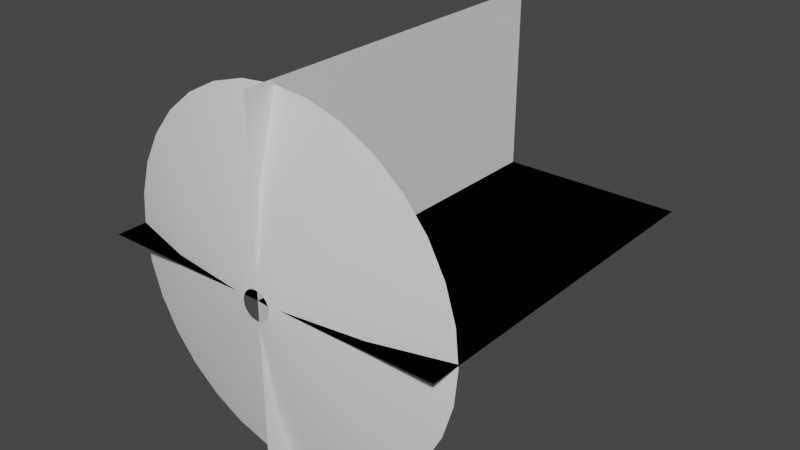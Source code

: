 # Source: MC_blend.blend  (saved by Blender 3.4.6; exported with 4.5.12 LTS)
import bpy
from mathutils import Matrix  # noqa: F401  (used for matrix-valued properties, if any)

bpy.ops.wm.read_factory_settings(use_empty=True)
scene = bpy.context.scene
scene.name = 'Scene'

# ---- node groups
ng_auto_smooth = bpy.data.node_groups.new('Auto Smooth', 'GeometryNodeTree')
_s = ng_auto_smooth.interface.new_socket(name='Geometry', in_out='OUTPUT', socket_type='NodeSocketGeometry')
_s = ng_auto_smooth.interface.new_socket(name='Geometry', in_out='INPUT', socket_type='NodeSocketGeometry')
_s = ng_auto_smooth.interface.new_socket(name='Angle', in_out='INPUT', socket_type='NodeSocketFloat')
_s.subtype = 'ANGLE'
_s.min_value = 0.0
_s.max_value = 3.142
ng_auto_smooth.is_modifier = True
_N = ng_auto_smooth.nodes; _L = ng_auto_smooth.links
n0 = _N.new('NodeGroupOutput'); n0.name = 'Group Output'; n0.location = (480, -100)
n1 = _N.new('NodeGroupInput'); n1.name = 'Group Input'; n1.location = (-420, -300)
n2 = _N.new('NodeGroupInput'); n2.name = 'Group Input.001'; n2.location = (-60, -100)
n3 = _N.new('GeometryNodeSetShadeSmooth'); n3.name = 'Set Shade Smooth'; n3.location = (120, -100)
n3.domain = 'EDGE'
n4 = _N.new('GeometryNodeSetShadeSmooth'); n4.name = 'Set Shade Smooth.001'; n4.location = (300, -100)
n5 = _N.new('GeometryNodeInputMeshEdgeAngle'); n5.name = 'Edge Angle'; n5.location = (-420, -220)
n6 = _N.new('GeometryNodeInputEdgeSmooth'); n6.name = 'Is Edge Smooth'; n6.location = (-60, -160)
n7 = _N.new('GeometryNodeInputShadeSmooth'); n7.name = 'Is Face Smooth'; n7.location = (-240, -340)
n8 = _N.new('FunctionNodeBooleanMath'); n8.name = 'Boolean Math'; n8.location = (-60, -220)
n9 = _N.new('FunctionNodeCompare'); n9.name = 'Compare'; n9.location = (-240, -180)
n9.operation = 'LESS_EQUAL'
_L.new(n5.outputs[0], n9.inputs[0])
_L.new(n4.outputs[0], n0.inputs[0])
_L.new(n1.outputs[1], n9.inputs[1])
_L.new(n9.outputs[0], n8.inputs[0])
_L.new(n7.outputs[0], n8.inputs[1])
_L.new(n2.outputs[0], n3.inputs[0])
_L.new(n6.outputs[0], n3.inputs[1])
_L.new(n3.outputs[0], n4.inputs[0])
_L.new(n8.outputs[0], n3.inputs[2])
n0.is_active_output = True

# ---- world
world_world = bpy.data.worlds.new('World'); scene.world = world_world
world_world.use_nodes = True; world_world.node_tree.nodes.clear()
_N = world_world.node_tree.nodes; _L = world_world.node_tree.links
n0 = _N.new('ShaderNodeOutputWorld'); n0.name = 'World Output'; n0.location = (300, 300)
n1 = _N.new('ShaderNodeBackground'); n1.name = 'Background'; n1.location = (10, 300)
n1.inputs[0].default_value = (0.05088, 0.05088, 0.05088, 1.0)
_L.new(n1.outputs[0], n0.inputs[0])
n0.is_active_output = True
world_world.color = (0.05088, 0.05088, 0.05088)
world_world.use_sun_shadow = False
world_world.sun_shadow_jitter_overblur = 0.0

# ---- meshes
me_circle = bpy.data.meshes.new('Circle')
me_circle.from_pydata([(-0.005355, 1.025, 0.1722), (-0.2004, 1.005, 0.1722), (-0.388, 0.9486, 0.1722), (-0.5609, 0.8562, 0.1722), (-0.7125, 0.7318, 0.1722), (-0.8368, 0.5803, 0.1722), (-0.9292, 0.4074, 0.1722), (-0.9861, 0.2198, 0.1722), (-1.005, 0.02468, 0.1722), (-0.9861, -0.1704, 0.1722), (-0.9292, -0.358, 0.1722), (-0.8368, -0.5309, 0.1722), (-0.7125, -0.6824, 0.1722), (-0.5609, -0.8068, 0.1722), (-0.388, -0.8992, 0.1722), (-0.2004, -0.9561, 0.1722), (-0.005355, -0.9753, 0.1722), (0.1897, -0.9561, 0.1722), (0.3773, -0.8992, 0.1722), (0.5502, -0.8068, 0.1722), (0.7018, -0.6824, 0.1722), (0.8261, -0.5309, 0.1722), (0.9185, -0.358, 0.1722), (0.9754, -0.1704, 0.1722), (0.9946, 0.02468, 0.1722), (0.9754, 0.2198, 0.1722), (0.9185, 0.4074, 0.1722), (0.8261, 0.5803, 0.1722), (0.7018, 0.7318, 0.1722), (0.5502, 0.8562, 0.1722), (0.3773, 0.9486, 0.1722), (0.1897, 1.005, 0.1722), (-0.005355, 0.106, -0.007317), (-0.02122, 0.1044, -0.007317), (-0.03648, 0.09982, -0.007317), (-0.05054, 0.0923, -0.007317), (-0.06286, 0.08219, -0.007317), (-0.07298, 0.06987, -0.007317), (-0.08049, 0.05581, -0.007317), (-0.08512, 0.04055, -0.007317), (-0.08668, 0.02468, -0.007317), (-0.08512, 0.008818, -0.007317), (-0.08049, -0.006439, -0.007317), (-0.07298, -0.0205, -0.007317), (-0.06286, -0.03282, -0.007317), (-0.05054, -0.04294, -0.007317), (-0.03648, -0.05045, -0.007317), (-0.02122, -0.05508, -0.007317), (-0.005355, -0.05664, -0.007317), (0.01051, -0.05508, -0.007317), (0.02577, -0.05045, -0.007317), (0.03983, -0.04294, -0.007317), (0.05215, -0.03282, -0.007317), (0.06226, -0.0205, -0.007317), (0.06978, -0.006439, -0.007317), (0.07441, 0.008818, -0.007317), (0.07597, 0.02468, -0.007317), (0.07441, 0.04055, -0.007317), (0.06978, 0.05581, -0.007317), (0.06226, 0.06987, -0.007317), (0.05215, 0.08219, -0.007317), (0.03983, 0.0923, -0.007317), (0.02577, 0.09982, -0.007317), (0.01051, 0.1044, -0.007317), (-0.4256, 0.445, 0.05944), (-0.4996, 0.3549, 0.05944), (0.1106, 0.6076, 0.05944), (-0.005355, 0.6191, 0.05944), (0.2221, -0.5244, 0.05944), (0.3249, -0.4695, 0.05944), (-0.5545, 0.2521, 0.05944), (0.4149, -0.3956, 0.05944), (-0.5883, 0.1406, 0.05944), (0.4888, -0.3055, 0.05944), (-0.5997, 0.02468, 0.05944), (0.5438, -0.2028, 0.05944), (-0.5883, -0.09127, 0.05944), (0.5776, -0.09127, 0.05944), (-0.5545, -0.2028, 0.05944), (0.589, 0.02468, 0.05944), (-0.4996, -0.3055, 0.05944), (0.5776, 0.1406, 0.05944), (-0.4256, -0.3956, 0.05944), (0.5438, 0.2521, 0.05944), (-0.3356, -0.4695, 0.05944), (0.4888, 0.3549, 0.05944), (-0.2328, -0.5244, 0.05944), (-0.1213, 0.6076, 0.05944), (0.4149, 0.445, 0.05944), (-0.1213, -0.5583, 0.05944), (-0.2328, 0.5738, 0.05944), (0.3249, 0.5189, 0.05944), (-0.005355, -0.5697, 0.05944), (-0.3356, 0.5189, 0.05944), (0.2221, 0.5738, 0.05944), (0.1106, -0.5583, 0.05944)], [], [(65, 64, 36, 37), (67, 66, 63, 32), (69, 68, 50, 51), (70, 65, 37, 38), (71, 69, 51, 52), (72, 70, 38, 39), (73, 71, 52, 53), (74, 72, 39, 40), (75, 73, 53, 54), (76, 74, 40, 41), (77, 75, 54, 55), (78, 76, 41, 42), (79, 77, 55, 56), (80, 78, 42, 43), (81, 79, 56, 57), (82, 80, 43, 44), (83, 81, 57, 58), (84, 82, 44, 45), (85, 83, 58, 59), (86, 84, 45, 46), (87, 67, 32, 33), (88, 85, 59, 60), (89, 86, 46, 47), (90, 87, 33, 34), (91, 88, 60, 61), (92, 89, 47, 48), (93, 90, 34, 35), (94, 91, 61, 62), (95, 92, 48, 49), (64, 93, 35, 36), (66, 94, 62, 63), (68, 95, 49, 50), (18, 17, 95, 68), (31, 30, 94, 66), (4, 3, 93, 64), (17, 16, 92, 95), (30, 29, 91, 94), (3, 2, 90, 93), (16, 15, 89, 92), (29, 28, 88, 91), (2, 1, 87, 90), (15, 14, 86, 89), (28, 27, 85, 88), (1, 0, 67, 87), (14, 13, 84, 86), (27, 26, 83, 85), (13, 12, 82, 84), (26, 25, 81, 83), (12, 11, 80, 82), (25, 24, 79, 81), (11, 10, 78, 80), (24, 23, 77, 79), (10, 9, 76, 78), (23, 22, 75, 77), (9, 8, 74, 76), (22, 21, 73, 75), (8, 7, 72, 74), (21, 20, 71, 73), (7, 6, 70, 72), (20, 19, 69, 71), (6, 5, 65, 70), (19, 18, 68, 69), (0, 31, 66, 67), (5, 4, 64, 65)])
me_circle.polygons.foreach_set('use_smooth', [True] * 64)
_uv = me_circle.uv_layers.new(name='UVКарта')
_uv.uv.foreach_set('vector', [0.7813, 0.441, 0.7501, 0.441, 0.7501, 0.9989, 0.7813, 0.9989, 0.6251, 0.441, 0.5939, 0.441, 0.5939, 0.9989, 0.6251, 0.9989, 0.219, 0.441, 0.1878, 0.441, 0.1878, 0.9989, 0.219, 0.9989, 0.8126, 0.441, 0.7813, 0.441, 0.7813, 0.9989, 0.8126, 0.9989, 0.2503, 0.441, 0.219, 0.441, 0.219, 0.9989, 0.2503, 0.9989, 0.8438, 0.441, 0.8126, 0.441, 0.8126, 0.9989, 0.8438, 0.9989, 0.2815, 0.441, 0.2503, 0.441, 0.2503, 0.9989, 0.2815, 0.9989, 0.875, 0.441, 0.8438, 0.441, 0.8438, 0.9989, 0.875, 0.9989, 0.3127, 0.441, 0.2815, 0.441, 0.2815, 0.9989, 0.3127, 0.9989, 0.9063, 0.441, 0.875, 0.441, 0.875, 0.9989, 0.9063, 0.9989, 0.344, 0.441, 0.3127, 0.441, 0.3127, 0.9989, 0.344, 0.9989, 0.9375, 0.441, 0.9063, 0.441, 0.9063, 0.9989, 0.9375, 0.9989, 0.3752, 0.441, 0.344, 0.441, 0.344, 0.9989, 0.3752, 0.9989, 0.9688, 0.441, 0.9375, 0.441, 0.9375, 0.9989, 0.9688, 0.9989, 0.4065, 0.441, 0.3752, 0.441, 0.3752, 0.9989, 0.4065, 0.9989, 1.0, 0.441, 0.9688, 0.441, 0.9688, 0.9989, 1.0, 0.9989, 0.4377, 0.441, 0.4065, 0.441, 0.4065, 0.9989, 0.4377, 0.9989, 0.03159, 0.441, 0.0003476, 0.441, 0.0003477, 0.9989, 0.03159, 0.9989, 0.4689, 0.441, 0.4377, 0.441, 0.4377, 0.9989, 0.4689, 0.9989, 0.06283, 0.441, 0.03159, 0.441, 0.03159, 0.9989, 0.06283, 0.9989, 0.6564, 0.441, 0.6251, 0.441, 0.6251, 0.9989, 0.6564, 0.9989, 0.5002, 0.441, 0.4689, 0.441, 0.4689, 0.9989, 0.5002, 0.9989, 0.09406, 0.441, 0.06283, 0.441, 0.06283, 0.9989, 0.09407, 0.9989, 0.6876, 0.441, 0.6564, 0.441, 0.6564, 0.9989, 0.6876, 0.9989, 0.5314, 0.441, 0.5002, 0.441, 0.5002, 0.9989, 0.5314, 0.9989, 0.1253, 0.441, 0.09406, 0.441, 0.09407, 0.9989, 0.1253, 0.9989, 0.7188, 0.441, 0.6876, 0.441, 0.6876, 0.9989, 0.7188, 0.9989, 0.5627, 0.441, 0.5314, 0.441, 0.5314, 0.9989, 0.5627, 0.9989, 0.1565, 0.441, 0.1253, 0.441, 0.1253, 0.9989, 0.1565, 0.9989, 0.7501, 0.441, 0.7188, 0.441, 0.7188, 0.9989, 0.7501, 0.9989, 0.5939, 0.441, 0.5627, 0.441, 0.5627, 0.9989, 0.5939, 0.9989, 0.1878, 0.441, 0.1565, 0.441, 0.1565, 0.9989, 0.1878, 0.9989, 0.1878, 2.682e-07, 0.1565, 2.682e-07, 0.1565, 0.441, 0.1878, 0.441, 0.5939, 1.49e-07, 0.5627, 1.788e-07, 0.5627, 0.441, 0.5939, 0.441, 0.7501, 1.192e-07, 0.7188, 8.941e-08, 0.7188, 0.441, 0.7501, 0.441, 0.1565, 2.682e-07, 0.1253, 2.98e-07, 0.1253, 0.441, 0.1565, 0.441, 0.5627, 1.788e-07, 0.5314, 1.49e-07, 0.5314, 0.441, 0.5627, 0.441, 0.7188, 8.941e-08, 0.6876, 1.49e-07, 0.6876, 0.441, 0.7188, 0.441, 0.1253, 2.98e-07, 0.09406, 2.682e-07, 0.09406, 0.441, 0.1253, 0.441, 0.5314, 1.49e-07, 0.5002, 1.788e-07, 0.5002, 0.441, 0.5314, 0.441, 0.6876, 1.49e-07, 0.6564, 1.192e-07, 0.6564, 0.441, 0.6876, 0.441, 0.09406, 2.682e-07, 0.06283, 2.98e-07, 0.06283, 0.441, 0.09406, 0.441, 0.5002, 1.788e-07, 0.4689, 1.788e-07, 0.4689, 0.441, 0.5002, 0.441, 0.6564, 1.192e-07, 0.6251, 1.192e-07, 0.6251, 0.441, 0.6564, 0.441, 0.06283, 2.98e-07, 0.03159, 2.98e-07, 0.03159, 0.441, 0.06283, 0.441, 0.4689, 1.788e-07, 0.4377, 1.788e-07, 0.4377, 0.441, 0.4689, 0.441, 0.03159, 2.98e-07, 0.0003474, 3.576e-07, 0.0003476, 0.441, 0.03159, 0.441, 0.4377, 1.788e-07, 0.4065, 1.788e-07, 0.4065, 0.441, 0.4377, 0.441, 1.0, 0.0, 0.9688, 2.98e-08, 0.9688, 0.441, 1.0, 0.441, 0.4065, 1.788e-07, 0.3752, 2.384e-07, 0.3752, 0.441, 0.4065, 0.441, 0.9688, 2.98e-08, 0.9375, 5.96e-08, 0.9375, 0.441, 0.9688, 0.441, 0.3752, 2.384e-07, 0.344, 2.086e-07, 0.344, 0.441, 0.3752, 0.441, 0.9375, 5.96e-08, 0.9063, 5.96e-08, 0.9063, 0.441, 0.9375, 0.441, 0.344, 2.086e-07, 0.3127, 2.086e-07, 0.3127, 0.441, 0.344, 0.441, 0.9063, 5.96e-08, 0.875, 5.96e-08, 0.875, 0.441, 0.9063, 0.441, 0.3127, 2.086e-07, 0.2815, 2.384e-07, 0.2815, 0.441, 0.3127, 0.441, 0.875, 5.96e-08, 0.8438, 5.96e-08, 0.8438, 0.441, 0.875, 0.441, 0.2815, 2.384e-07, 0.2503, 2.384e-07, 0.2503, 0.441, 0.2815, 0.441, 0.8438, 5.96e-08, 0.8126, 8.941e-08, 0.8126, 0.441, 0.8438, 0.441, 0.2503, 2.384e-07, 0.219, 2.682e-07, 0.219, 0.441, 0.2503, 0.441, 0.8126, 8.941e-08, 0.7813, 5.96e-08, 0.7813, 0.441, 0.8126, 0.441, 0.219, 2.682e-07, 0.1878, 2.682e-07, 0.1878, 0.441, 0.219, 0.441, 0.6251, 1.192e-07, 0.5939, 1.49e-07, 0.5939, 0.441, 0.6251, 0.441, 0.7813, 5.96e-08, 0.7501, 1.192e-07, 0.7501, 0.441, 0.7813, 0.441])
_ca = me_circle.color_attributes.new('Цвет', 'BYTE_COLOR', 'CORNER')
_ca.data.foreach_set('color', [1.0, 1.0, 1.0, 1.0, 1.0, 1.0, 1.0, 1.0, 1.0, 1.0, 1.0, 1.0, 1.0, 1.0, 1.0, 1.0, 1.0, 1.0, 1.0, 1.0, 1.0, 1.0, 1.0, 1.0, 1.0, 1.0, 1.0, 1.0, 1.0, 1.0, 1.0, 1.0, 1.0, 1.0, 1.0, 1.0, 1.0, 1.0, 1.0, 1.0, 1.0, 1.0, 1.0, 1.0, 1.0, 1.0, 1.0, 1.0, 1.0, 1.0, 1.0, 1.0, 1.0, 1.0, 1.0, 1.0, 1.0, 1.0, 1.0, 1.0, 1.0, 1.0, 1.0, 1.0, 1.0, 1.0, 1.0, 1.0, 1.0, 1.0, 1.0, 1.0, 1.0, 1.0, 1.0, 1.0, 1.0, 1.0, 1.0, 1.0, 1.0, 1.0, 1.0, 1.0, 1.0, 1.0, 1.0, 1.0, 1.0, 1.0, 1.0, 1.0, 1.0, 1.0, 1.0, 1.0, 1.0, 1.0, 1.0, 1.0, 1.0, 1.0, 1.0, 1.0, 1.0, 1.0, 1.0, 1.0, 1.0, 1.0, 1.0, 1.0, 1.0, 1.0, 1.0, 1.0, 1.0, 1.0, 1.0, 1.0, 1.0, 1.0, 1.0, 1.0, 1.0, 1.0, 1.0, 1.0, 1.0, 1.0, 1.0, 1.0, 1.0, 1.0, 1.0, 1.0, 1.0, 1.0, 1.0, 1.0, 1.0, 1.0, 1.0, 1.0, 1.0, 1.0, 1.0, 1.0, 1.0, 1.0, 1.0, 1.0, 1.0, 1.0, 1.0, 1.0, 1.0, 1.0, 1.0, 1.0, 1.0, 1.0, 1.0, 1.0, 1.0, 1.0, 1.0, 1.0, 1.0, 1.0, 1.0, 1.0, 1.0, 1.0, 1.0, 1.0, 1.0, 1.0, 1.0, 1.0, 1.0, 1.0, 1.0, 1.0, 1.0, 1.0, 1.0, 1.0, 1.0, 1.0, 1.0, 1.0, 1.0, 1.0, 1.0, 1.0, 1.0, 1.0, 1.0, 1.0, 1.0, 1.0, 1.0, 1.0, 1.0, 1.0, 1.0, 1.0, 1.0, 1.0, 1.0, 1.0, 1.0, 1.0, 1.0, 1.0, 1.0, 1.0, 1.0, 1.0, 1.0, 1.0, 1.0, 1.0, 1.0, 1.0, 1.0, 1.0, 1.0, 1.0, 1.0, 1.0, 1.0, 1.0, 1.0, 1.0, 1.0, 1.0, 1.0, 1.0, 1.0, 1.0, 1.0, 1.0, 1.0, 1.0, 1.0, 1.0, 1.0, 1.0, 1.0, 1.0, 1.0, 1.0, 1.0, 1.0, 1.0, 1.0, 1.0, 1.0, 1.0, 1.0, 1.0, 1.0, 1.0, 1.0, 1.0, 1.0, 1.0, 1.0, 1.0, 1.0, 1.0, 1.0, 1.0, 1.0, 1.0, 1.0, 1.0, 1.0, 1.0, 1.0, 1.0, 1.0, 1.0, 1.0, 1.0, 1.0, 1.0, 1.0, 1.0, 1.0, 1.0, 1.0, 1.0, 1.0, 1.0, 1.0, 1.0, 1.0, 1.0, 1.0, 1.0, 1.0, 1.0, 1.0, 1.0, 1.0, 1.0, 1.0, 1.0, 1.0, 1.0, 1.0, 1.0, 1.0, 1.0, 1.0, 1.0, 1.0, 1.0, 1.0, 1.0, 1.0, 1.0, 1.0, 1.0, 1.0, 1.0, 1.0, 1.0, 1.0, 1.0, 1.0, 1.0, 1.0, 1.0, 1.0, 1.0, 1.0, 1.0, 1.0, 1.0, 1.0, 1.0, 1.0, 1.0, 1.0, 1.0, 1.0, 1.0, 1.0, 1.0, 1.0, 1.0, 1.0, 1.0, 1.0, 1.0, 1.0, 1.0, 1.0, 1.0, 1.0, 1.0, 1.0, 1.0, 1.0, 1.0, 1.0, 1.0, 1.0, 1.0, 1.0, 1.0, 1.0, 1.0, 1.0, 1.0, 1.0, 1.0, 1.0, 1.0, 1.0, 1.0, 1.0, 1.0, 1.0, 1.0, 1.0, 1.0, 1.0, 1.0, 1.0, 1.0, 1.0, 1.0, 1.0, 1.0, 1.0, 1.0, 1.0, 1.0, 1.0, 1.0, 1.0, 1.0, 1.0, 1.0, 1.0, 1.0, 1.0, 1.0, 1.0, 1.0, 1.0, 1.0, 1.0, 1.0, 1.0, 1.0, 1.0, 1.0, 1.0, 1.0, 1.0, 1.0, 1.0, 1.0, 1.0, 1.0, 1.0, 1.0, 1.0, 1.0, 1.0, 1.0, 1.0, 1.0, 1.0, 1.0, 1.0, 1.0, 1.0, 1.0, 1.0, 1.0, 1.0, 1.0, 1.0, 1.0, 1.0, 1.0, 1.0, 1.0, 1.0, 1.0, 1.0, 1.0, 1.0, 1.0, 1.0, 1.0, 1.0, 1.0, 1.0, 1.0, 1.0, 1.0, 1.0, 1.0, 1.0, 1.0, 1.0, 1.0, 1.0, 1.0, 1.0, 1.0, 1.0, 1.0, 1.0, 1.0, 1.0, 1.0, 1.0, 1.0, 1.0, 1.0, 1.0, 1.0, 1.0, 1.0, 1.0, 1.0, 1.0, 1.0, 1.0, 1.0, 1.0, 1.0, 1.0, 1.0, 1.0, 1.0, 1.0, 1.0, 1.0, 1.0, 1.0, 1.0, 1.0, 1.0, 1.0, 1.0, 1.0, 1.0, 1.0, 1.0, 1.0, 1.0, 1.0, 1.0, 1.0, 1.0, 1.0, 1.0, 1.0, 1.0, 1.0, 1.0, 1.0, 1.0, 1.0, 1.0, 1.0, 1.0, 1.0, 1.0, 1.0, 1.0, 1.0, 1.0, 1.0, 1.0, 1.0, 1.0, 1.0, 1.0, 1.0, 1.0, 1.0, 1.0, 1.0, 1.0, 1.0, 1.0, 1.0, 1.0, 1.0, 1.0, 1.0, 1.0, 1.0, 1.0, 1.0, 1.0, 1.0, 1.0, 1.0, 1.0, 1.0, 1.0, 1.0, 1.0, 1.0, 1.0, 1.0, 1.0, 1.0, 1.0, 1.0, 1.0, 1.0, 1.0, 1.0, 1.0, 1.0, 1.0, 1.0, 1.0, 1.0, 1.0, 1.0, 1.0, 1.0, 1.0, 1.0, 1.0, 1.0, 1.0, 1.0, 1.0, 1.0, 1.0, 1.0, 1.0, 1.0, 1.0, 1.0, 1.0, 1.0, 1.0, 1.0, 1.0, 1.0, 1.0, 1.0, 1.0, 1.0, 1.0, 1.0, 1.0, 1.0, 1.0, 1.0, 1.0, 1.0, 1.0, 1.0, 1.0, 1.0, 1.0, 1.0, 1.0, 1.0, 1.0, 1.0, 1.0, 1.0, 1.0, 1.0, 1.0, 1.0, 1.0, 1.0, 1.0, 1.0, 1.0, 1.0, 1.0, 1.0, 1.0, 1.0, 1.0, 1.0, 1.0, 1.0, 1.0, 1.0, 1.0, 1.0, 1.0, 1.0, 1.0, 1.0, 1.0, 1.0, 1.0, 1.0, 1.0, 1.0, 1.0, 1.0, 1.0, 1.0, 1.0, 1.0, 1.0, 1.0, 1.0, 1.0, 1.0, 1.0, 1.0, 1.0, 1.0, 1.0, 1.0, 1.0, 1.0, 1.0, 1.0, 1.0, 1.0, 1.0, 1.0, 1.0, 1.0, 1.0, 1.0, 1.0, 1.0, 1.0, 1.0, 1.0, 1.0, 1.0, 1.0, 1.0, 1.0, 1.0, 1.0, 1.0, 1.0, 1.0, 1.0, 1.0, 1.0, 1.0, 1.0, 1.0, 1.0, 1.0, 1.0, 1.0, 1.0, 1.0, 1.0, 1.0, 1.0, 1.0, 1.0, 1.0, 1.0, 1.0, 1.0, 1.0, 1.0, 1.0, 1.0, 1.0, 1.0, 1.0, 1.0, 1.0, 1.0, 1.0, 1.0, 1.0, 1.0, 1.0, 1.0, 1.0, 1.0, 1.0, 1.0, 1.0, 1.0, 1.0, 1.0, 1.0, 1.0, 1.0, 1.0, 1.0, 1.0, 1.0, 1.0, 1.0, 1.0, 1.0, 1.0, 1.0, 1.0, 1.0, 1.0, 1.0, 1.0, 1.0, 1.0, 1.0, 1.0, 1.0, 1.0, 1.0, 1.0, 1.0, 1.0, 1.0, 1.0, 1.0, 1.0, 1.0, 1.0, 1.0, 1.0, 1.0, 1.0, 1.0, 1.0, 1.0, 1.0, 1.0, 1.0, 1.0, 1.0, 1.0, 1.0, 1.0, 1.0, 1.0, 1.0, 1.0, 1.0, 1.0, 1.0, 1.0, 1.0, 1.0, 1.0, 1.0, 1.0, 1.0, 1.0, 1.0, 1.0, 1.0, 1.0, 1.0, 1.0, 1.0, 1.0, 1.0, 1.0, 1.0, 1.0, 1.0, 1.0, 1.0, 1.0, 1.0, 1.0, 1.0, 1.0, 1.0, 1.0, 1.0, 1.0, 1.0, 1.0, 1.0, 1.0, 1.0, 1.0, 1.0, 1.0, 1.0, 1.0, 1.0, 1.0, 1.0, 1.0, 1.0, 1.0, 1.0, 1.0, 1.0, 1.0, 1.0, 1.0, 1.0, 1.0, 1.0, 1.0, 1.0, 1.0, 1.0, 1.0, 1.0, 1.0, 1.0, 1.0, 1.0, 1.0, 1.0, 1.0, 1.0, 1.0, 1.0, 1.0, 1.0, 1.0, 1.0, 1.0, 1.0, 1.0, 1.0, 1.0, 1.0, 1.0, 1.0, 1.0, 1.0, 1.0, 1.0, 1.0, 1.0, 1.0, 1.0, 1.0, 1.0, 1.0, 1.0, 1.0, 1.0, 1.0, 1.0, 1.0, 1.0, 1.0, 1.0, 1.0, 1.0, 1.0, 1.0, 1.0, 1.0, 1.0, 1.0, 1.0, 1.0, 1.0, 1.0, 1.0, 1.0, 1.0, 1.0, 1.0, 1.0, 1.0, 1.0, 1.0, 1.0, 1.0, 1.0, 1.0, 1.0, 1.0, 1.0, 1.0, 1.0, 1.0, 1.0, 1.0, 1.0, 1.0, 1.0, 1.0, 1.0, 1.0, 1.0, 1.0, 1.0, 1.0, 1.0, 1.0, 1.0, 1.0, 1.0, 1.0, 1.0, 1.0, 1.0, 1.0, 1.0, 1.0, 1.0, 1.0, 1.0, 1.0, 1.0, 1.0, 1.0, 1.0, 1.0, 1.0, 1.0, 1.0, 1.0, 1.0, 1.0, 1.0, 1.0, 1.0, 1.0, 1.0, 1.0, 1.0, 1.0, 1.0, 1.0, 1.0, 1.0, 1.0, 1.0, 1.0, 1.0, 1.0, 1.0, 1.0, 1.0, 1.0, 1.0, 1.0, 1.0, 1.0, 1.0, 1.0, 1.0, 1.0, 1.0, 1.0, 1.0])
me_circle.update()
me_plane = bpy.data.meshes.new('plane')
me_plane.from_pydata([(-1.0, -5.96e-08, 0.0), (1.0, -5.96e-08, 0.0), (-1.0, 2.0, 0.0), (1.0, 2.0, 0.0), (-1.0, -5.96e-08, 0.0), (1.0, -5.96e-08, 0.0), (-1.0, 2.0, 0.0), (1.0, 2.0, 0.0), (-5.96e-08, -5.96e-08, -1.0), (5.96e-08, -5.96e-08, 1.0), (-5.96e-08, 2.0, -1.0), (5.96e-08, 2.0, 1.0)], [], [(0, 1, 3, 2), (4, 5, 7, 6), (8, 9, 11, 10)])
_uv = me_plane.uv_layers.new(name='UVКарта')
_uv.uv.foreach_set('vector', [0.0, 2.384e-07, 1.0, 0.0, 1.0, 1.0, 2.384e-07, 1.0, 0.0, 2.384e-07, 1.0, 0.0, 1.0, 1.0, 2.384e-07, 1.0, 0.0, 2.384e-07, 1.0, 0.0, 1.0, 1.0, 2.384e-07, 1.0])
me_plane.update()

# ---- objects
ob_cone = bpy.data.objects.new('Cone', me_circle)
ob_plane = bpy.data.objects.new('Plane', me_plane)

# ---- transforms, parenting, visibility, modifiers, constraints
ob_cone.location = (0.005355, 0.008523, 0.02468)
ob_cone.rotation_euler = (-1.571, -0.0, 0.0)
ob_cone.display.show_shadows = False
_m = ob_cone.modifiers.new('Auto Smooth', 'NODES')
_m.node_group = ng_auto_smooth
_gi = [s.identifier for s in ng_auto_smooth.interface.items_tree if s.item_type == 'SOCKET' and s.in_out == 'INPUT']
_m[_gi[1]] = 0.5236  # Angle
ob_plane.location = (0.005355, 0.008523, 0.02468)
ob_plane.display.show_shadows = False

# ---- collection membership
scene.collection.objects.link(ob_cone)
scene.collection.objects.link(ob_plane)

# ---- scene / render settings (as saved in the file)
scene.frame_start = 1; scene.frame_end = 250; scene.frame_set(1)
scene.render.engine = 'BLENDER_EEVEE_NEXT'
scene.cycles.sampling_pattern = 'TABULATED_SOBOL'
scene.cycles.use_light_tree = False
scene.view_settings.view_transform = 'Filmic'
bpy.context.view_layer.update()

# ---- added for rendering (the .blend has no active camera and no usable light): camera, sun
cam_auto = bpy.data.cameras.new('AutoCamera')
cam_auto.lens = 50.0
cam_auto.sensor_width = 36.0
cam_auto.clip_end = 1000.0
ob_auto_camera = bpy.data.objects.new('AutoCamera', cam_auto)
scene.collection.objects.link(ob_auto_camera)
ob_auto_camera.location = (3.22773, -2.8652, 2.59239)
ob_auto_camera.rotation_euler = (1.09748, -7.21219e-08, 0.694738)
scene.camera = ob_auto_camera
light_auto_sun = bpy.data.lights.new('AutoSun', 'SUN')
light_auto_sun.energy = 3.0
light_auto_sun.angle = 0.0523599
ob_auto_sun = bpy.data.objects.new('AutoSun', light_auto_sun)
scene.collection.objects.link(ob_auto_sun)
ob_auto_sun.rotation_euler = (0.872665, 0.174533, 0.523599)
bpy.context.view_layer.update()
